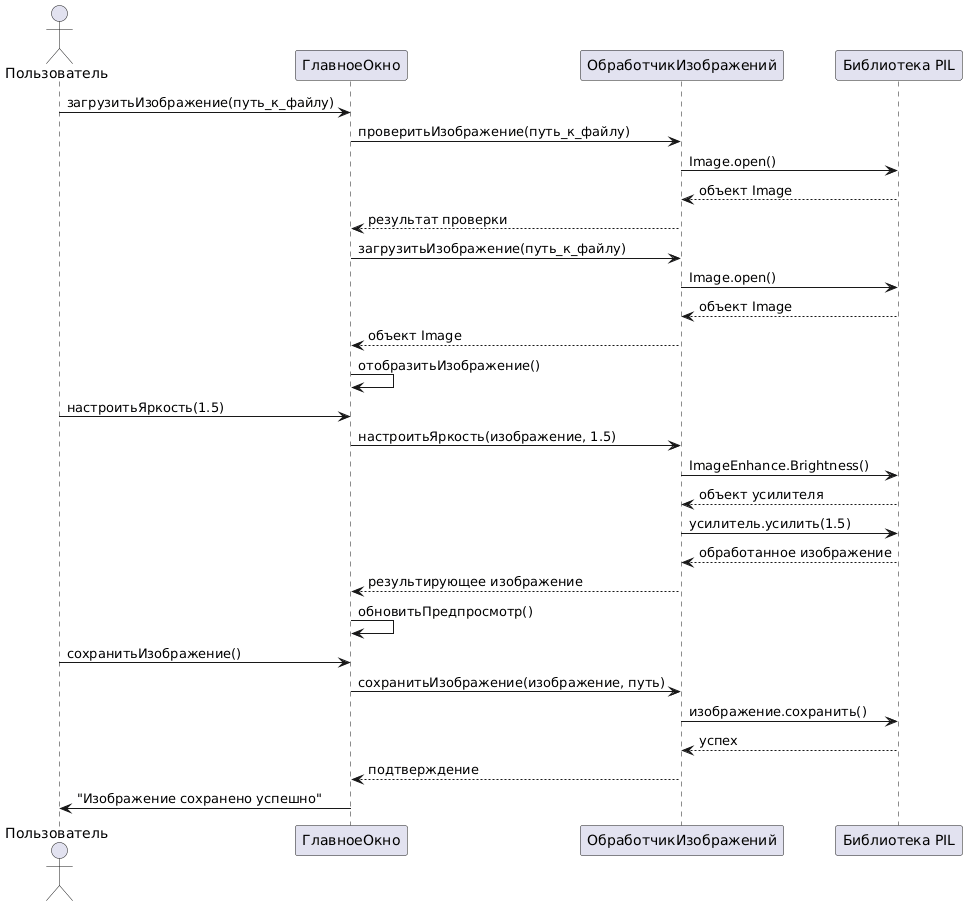

The diagram above was rendered by PlantUML. Its source (embedded in the PNG):
@startuml
actor Пользователь
participant "ГлавноеОкно" as UI
participant "ОбработчикИзображений" as IP
participant "Библиотека PIL" as PIL

Пользователь -> UI: загрузитьИзображение(путь_к_файлу)
UI -> IP: проверитьИзображение(путь_к_файлу)
IP -> PIL: Image.open()
PIL --> IP: объект Image
IP --> UI: результат проверки
UI -> IP: загрузитьИзображение(путь_к_файлу)
IP -> PIL: Image.open()
PIL --> IP: объект Image
IP --> UI: объект Image
UI -> UI: отобразитьИзображение()

Пользователь -> UI: настроитьЯркость(1.5)
UI -> IP: настроитьЯркость(изображение, 1.5)
IP -> PIL: ImageEnhance.Brightness()
PIL --> IP: объект усилителя
IP -> PIL: усилитель.усилить(1.5)
PIL --> IP: обработанное изображение
IP --> UI: результирующее изображение
UI -> UI: обновитьПредпросмотр()

Пользователь -> UI: сохранитьИзображение()
UI -> IP: сохранитьИзображение(изображение, путь)
IP -> PIL: изображение.сохранить()
PIL --> IP: успех
IP --> UI: подтверждение
UI -> Пользователь: "Изображение сохранено успешно"
@enduml